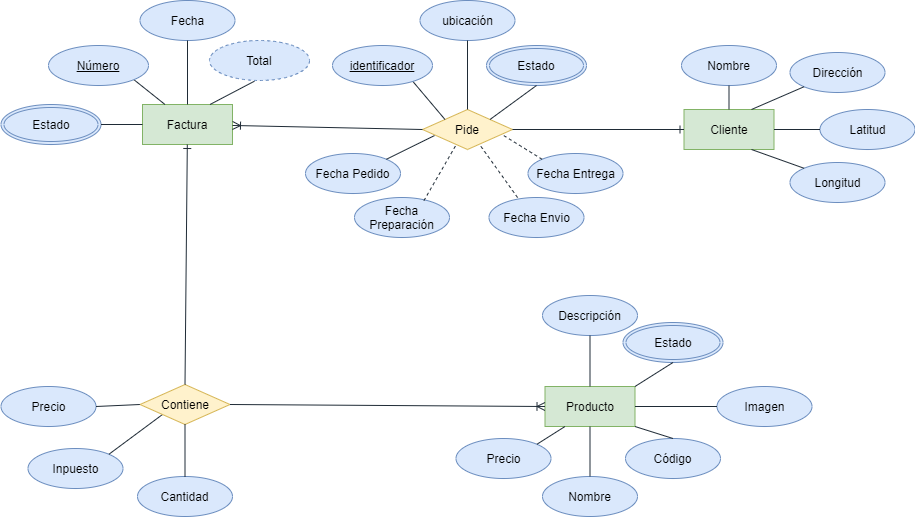

The diagram above was exported from draw.io. Its source (the exported page's mxGraphModel, read from the mxfile embedded in the PNG):
<mxGraphModel dx="1334" dy="610" grid="0" gridSize="10" guides="1" tooltips="1" connect="1" arrows="1" fold="1" page="0" pageScale="1" pageWidth="827" pageHeight="1169" math="0" shadow="0">
  <root>
    <mxCell id="0" />
    <mxCell id="1" parent="0" />
    <mxCell id="qJPjXlZKOS_gk1pewsb4-1" value="Cliente" style="whiteSpace=wrap;html=1;align=center;fillColor=#d5e8d4;strokeColor=#82b366;" parent="1" vertex="1">
      <mxGeometry x="724.5" y="220" width="90" height="40" as="geometry" />
    </mxCell>
    <mxCell id="qJPjXlZKOS_gk1pewsb4-5" value="Nombre" style="ellipse;whiteSpace=wrap;html=1;align=center;fillColor=#dae8fc;strokeColor=#6c8ebf;" parent="1" vertex="1">
      <mxGeometry x="722" y="156" width="95" height="40" as="geometry" />
    </mxCell>
    <mxCell id="qJPjXlZKOS_gk1pewsb4-6" value="Dirección" style="ellipse;whiteSpace=wrap;html=1;align=center;fillColor=#dae8fc;strokeColor=#6c8ebf;" parent="1" vertex="1">
      <mxGeometry x="830.5" y="163" width="95" height="40" as="geometry" />
    </mxCell>
    <mxCell id="qJPjXlZKOS_gk1pewsb4-7" value="Latitud" style="ellipse;whiteSpace=wrap;html=1;align=center;fillColor=#dae8fc;strokeColor=#6c8ebf;" parent="1" vertex="1">
      <mxGeometry x="860.5" y="220" width="95" height="40" as="geometry" />
    </mxCell>
    <mxCell id="qJPjXlZKOS_gk1pewsb4-8" value="Longitud" style="ellipse;whiteSpace=wrap;html=1;align=center;fillColor=#dae8fc;strokeColor=#6c8ebf;" parent="1" vertex="1">
      <mxGeometry x="830.5" y="273" width="95" height="40" as="geometry" />
    </mxCell>
    <mxCell id="qJPjXlZKOS_gk1pewsb4-9" value="" style="endArrow=none;html=1;entryX=0.5;entryY=1;entryDx=0;entryDy=0;exitX=0.5;exitY=0;exitDx=0;exitDy=0;fillColor=#647687;strokeColor=#1F2B36;" parent="1" source="qJPjXlZKOS_gk1pewsb4-1" target="qJPjXlZKOS_gk1pewsb4-5" edge="1">
      <mxGeometry width="50" height="50" relative="1" as="geometry">
        <mxPoint x="474.5" y="440" as="sourcePoint" />
        <mxPoint x="524.5" y="390" as="targetPoint" />
      </mxGeometry>
    </mxCell>
    <mxCell id="qJPjXlZKOS_gk1pewsb4-10" value="" style="endArrow=none;html=1;entryX=0;entryY=1;entryDx=0;entryDy=0;exitX=0.75;exitY=0;exitDx=0;exitDy=0;fillColor=#647687;strokeColor=#1F2B36;" parent="1" source="qJPjXlZKOS_gk1pewsb4-1" target="qJPjXlZKOS_gk1pewsb4-6" edge="1">
      <mxGeometry width="50" height="50" relative="1" as="geometry">
        <mxPoint x="779.5" y="230" as="sourcePoint" />
        <mxPoint x="779.5" y="160" as="targetPoint" />
      </mxGeometry>
    </mxCell>
    <mxCell id="qJPjXlZKOS_gk1pewsb4-11" value="" style="endArrow=none;html=1;entryX=0;entryY=0.5;entryDx=0;entryDy=0;exitX=1;exitY=0.5;exitDx=0;exitDy=0;fillColor=#647687;strokeColor=#1F2B36;" parent="1" source="qJPjXlZKOS_gk1pewsb4-1" target="qJPjXlZKOS_gk1pewsb4-7" edge="1">
      <mxGeometry width="50" height="50" relative="1" as="geometry">
        <mxPoint x="834.5" y="250" as="sourcePoint" />
        <mxPoint x="789.5" y="170" as="targetPoint" />
      </mxGeometry>
    </mxCell>
    <mxCell id="qJPjXlZKOS_gk1pewsb4-12" value="" style="endArrow=none;html=1;entryX=0.75;entryY=1;entryDx=0;entryDy=0;exitX=0;exitY=0;exitDx=0;exitDy=0;fillColor=#647687;strokeColor=#1F2B36;" parent="1" source="qJPjXlZKOS_gk1pewsb4-8" target="qJPjXlZKOS_gk1pewsb4-1" edge="1">
      <mxGeometry width="50" height="50" relative="1" as="geometry">
        <mxPoint x="799.5" y="250" as="sourcePoint" />
        <mxPoint x="799.5" y="180" as="targetPoint" />
      </mxGeometry>
    </mxCell>
    <mxCell id="qJPjXlZKOS_gk1pewsb4-13" value="Pide" style="shape=rhombus;perimeter=rhombusPerimeter;whiteSpace=wrap;html=1;align=center;fillColor=#fff2cc;strokeColor=#d6b656;" parent="1" vertex="1">
      <mxGeometry x="463" y="220" width="90" height="40" as="geometry" />
    </mxCell>
    <mxCell id="qJPjXlZKOS_gk1pewsb4-28" value="Factura" style="whiteSpace=wrap;html=1;align=center;fillColor=#d5e8d4;strokeColor=#82b366;" parent="1" vertex="1">
      <mxGeometry x="183" y="215" width="90" height="40" as="geometry" />
    </mxCell>
    <mxCell id="qJPjXlZKOS_gk1pewsb4-30" value="Fecha" style="ellipse;whiteSpace=wrap;html=1;align=center;fillColor=#dae8fc;strokeColor=#6c8ebf;" parent="1" vertex="1">
      <mxGeometry x="180.5" y="111" width="95" height="40" as="geometry" />
    </mxCell>
    <mxCell id="qJPjXlZKOS_gk1pewsb4-31" value="Inpuesto" style="ellipse;whiteSpace=wrap;html=1;align=center;fillColor=#dae8fc;strokeColor=#6c8ebf;" parent="1" vertex="1">
      <mxGeometry x="68.5" y="559" width="95" height="40" as="geometry" />
    </mxCell>
    <mxCell id="qJPjXlZKOS_gk1pewsb4-34" value="" style="endArrow=none;html=1;entryX=0.5;entryY=1;entryDx=0;entryDy=0;exitX=0.5;exitY=0;exitDx=0;exitDy=0;fillColor=#647687;strokeColor=#1F2B36;" parent="1" source="qJPjXlZKOS_gk1pewsb4-28" target="qJPjXlZKOS_gk1pewsb4-30" edge="1">
      <mxGeometry width="50" height="50" relative="1" as="geometry">
        <mxPoint x="721" y="490" as="sourcePoint" />
        <mxPoint x="721" y="420" as="targetPoint" />
      </mxGeometry>
    </mxCell>
    <mxCell id="qJPjXlZKOS_gk1pewsb4-35" value="" style="endArrow=none;html=1;entryX=1;entryY=0;entryDx=0;entryDy=0;fillColor=#647687;strokeColor=#1F2B36;exitX=0;exitY=1;exitDx=0;exitDy=0;" parent="1" source="qJPjXlZKOS_gk1pewsb4-80" target="qJPjXlZKOS_gk1pewsb4-31" edge="1">
      <mxGeometry width="50" height="50" relative="1" as="geometry">
        <mxPoint x="268.5" y="567" as="sourcePoint" />
        <mxPoint x="662.5" y="453" as="targetPoint" />
      </mxGeometry>
    </mxCell>
    <mxCell id="qJPjXlZKOS_gk1pewsb4-36" value="" style="endArrow=none;html=1;entryX=0.75;entryY=0;entryDx=0;entryDy=0;fillColor=#647687;strokeColor=#1F2B36;exitX=0.449;exitY=1.018;exitDx=0;exitDy=0;exitPerimeter=0;" parent="1" source="qJPjXlZKOS_gk1pewsb4-123" target="qJPjXlZKOS_gk1pewsb4-28" edge="1">
      <mxGeometry width="50" height="50" relative="1" as="geometry">
        <mxPoint x="313" y="183" as="sourcePoint" />
        <mxPoint x="741" y="440" as="targetPoint" />
      </mxGeometry>
    </mxCell>
    <mxCell id="qJPjXlZKOS_gk1pewsb4-41" value="Precio" style="ellipse;whiteSpace=wrap;html=1;align=center;fillColor=#dae8fc;strokeColor=#6c8ebf;" parent="1" vertex="1">
      <mxGeometry x="41.5" y="497" width="95" height="40" as="geometry" />
    </mxCell>
    <mxCell id="qJPjXlZKOS_gk1pewsb4-45" value="" style="endArrow=none;html=1;entryX=0;entryY=0.5;entryDx=0;entryDy=0;fillColor=#647687;strokeColor=#1F2B36;exitX=1;exitY=0.5;exitDx=0;exitDy=0;" parent="1" source="qJPjXlZKOS_gk1pewsb4-41" target="qJPjXlZKOS_gk1pewsb4-80" edge="1">
      <mxGeometry width="50" height="50" relative="1" as="geometry">
        <mxPoint x="198.5" y="589" as="sourcePoint" />
        <mxPoint x="268" y="579" as="targetPoint" />
      </mxGeometry>
    </mxCell>
    <mxCell id="qJPjXlZKOS_gk1pewsb4-46" value="Fecha Pedido" style="ellipse;whiteSpace=wrap;html=1;align=center;fillColor=#dae8fc;strokeColor=#6c8ebf;" parent="1" vertex="1">
      <mxGeometry x="346" y="264" width="95" height="40" as="geometry" />
    </mxCell>
    <mxCell id="qJPjXlZKOS_gk1pewsb4-47" value="" style="endArrow=none;html=1;exitX=1;exitY=0;exitDx=0;exitDy=0;entryX=0.133;entryY=0.652;entryDx=0;entryDy=0;fillColor=#647687;strokeColor=#1F2B36;entryPerimeter=0;" parent="1" source="qJPjXlZKOS_gk1pewsb4-46" target="qJPjXlZKOS_gk1pewsb4-13" edge="1">
      <mxGeometry width="50" height="50" relative="1" as="geometry">
        <mxPoint x="177.5" y="285" as="sourcePoint" />
        <mxPoint x="355" y="225" as="targetPoint" />
      </mxGeometry>
    </mxCell>
    <mxCell id="qJPjXlZKOS_gk1pewsb4-49" value="Fecha Preparación" style="ellipse;whiteSpace=wrap;html=1;align=center;fillColor=#dae8fc;strokeColor=#6c8ebf;" parent="1" vertex="1">
      <mxGeometry x="395" y="308" width="95" height="40" as="geometry" />
    </mxCell>
    <mxCell id="qJPjXlZKOS_gk1pewsb4-50" value="Fecha Envio" style="ellipse;whiteSpace=wrap;html=1;align=center;fillColor=#dae8fc;strokeColor=#6c8ebf;" parent="1" vertex="1">
      <mxGeometry x="529.5" y="308" width="95" height="40" as="geometry" />
    </mxCell>
    <mxCell id="qJPjXlZKOS_gk1pewsb4-51" value="Estado" style="ellipse;shape=doubleEllipse;margin=3;whiteSpace=wrap;html=1;align=center;fillColor=#dae8fc;strokeColor=#6c8ebf;" parent="1" vertex="1">
      <mxGeometry x="527" y="156" width="100" height="40" as="geometry" />
    </mxCell>
    <mxCell id="qJPjXlZKOS_gk1pewsb4-52" value="" style="endArrow=none;html=1;entryX=1;entryY=0;entryDx=0;entryDy=0;exitX=0.5;exitY=1;exitDx=0;exitDy=0;fillColor=#647687;strokeColor=#1F2B36;" parent="1" source="qJPjXlZKOS_gk1pewsb4-51" target="qJPjXlZKOS_gk1pewsb4-13" edge="1">
      <mxGeometry width="50" height="50" relative="1" as="geometry">
        <mxPoint x="275" y="255" as="sourcePoint" />
        <mxPoint x="377.5" y="225" as="targetPoint" />
      </mxGeometry>
    </mxCell>
    <mxCell id="qJPjXlZKOS_gk1pewsb4-53" value="Fecha Entrega" style="ellipse;whiteSpace=wrap;html=1;align=center;fillColor=#dae8fc;strokeColor=#6c8ebf;" parent="1" vertex="1">
      <mxGeometry x="568.5" y="264" width="95" height="40" as="geometry" />
    </mxCell>
    <mxCell id="qJPjXlZKOS_gk1pewsb4-54" value="" style="endArrow=none;html=1;exitX=0.731;exitY=0.077;exitDx=0;exitDy=0;fillColor=#647687;strokeColor=#1F2B36;dashed=1;entryX=0.372;entryY=0.889;entryDx=0;entryDy=0;entryPerimeter=0;exitPerimeter=0;" parent="1" source="qJPjXlZKOS_gk1pewsb4-49" target="qJPjXlZKOS_gk1pewsb4-13" edge="1">
      <mxGeometry width="50" height="50" relative="1" as="geometry">
        <mxPoint x="365" y="185" as="sourcePoint" />
        <mxPoint x="501" y="257" as="targetPoint" />
      </mxGeometry>
    </mxCell>
    <mxCell id="qJPjXlZKOS_gk1pewsb4-55" value="" style="endArrow=none;html=1;entryX=0.639;entryY=0.891;entryDx=0;entryDy=0;fillColor=#647687;strokeColor=#1F2B36;dashed=1;entryPerimeter=0;exitX=0.301;exitY=0.002;exitDx=0;exitDy=0;exitPerimeter=0;" parent="1" source="qJPjXlZKOS_gk1pewsb4-50" target="qJPjXlZKOS_gk1pewsb4-13" edge="1">
      <mxGeometry width="50" height="50" relative="1" as="geometry">
        <mxPoint x="375" y="195" as="sourcePoint" />
        <mxPoint x="310" y="245" as="targetPoint" />
      </mxGeometry>
    </mxCell>
    <mxCell id="qJPjXlZKOS_gk1pewsb4-56" value="" style="endArrow=none;html=1;exitX=0;exitY=0;exitDx=0;exitDy=0;entryX=0.885;entryY=0.627;entryDx=0;entryDy=0;fillColor=#647687;strokeColor=#1F2B36;dashed=1;entryPerimeter=0;" parent="1" source="qJPjXlZKOS_gk1pewsb4-53" target="qJPjXlZKOS_gk1pewsb4-13" edge="1">
      <mxGeometry width="50" height="50" relative="1" as="geometry">
        <mxPoint x="385" y="205" as="sourcePoint" />
        <mxPoint x="332.5" y="265" as="targetPoint" />
      </mxGeometry>
    </mxCell>
    <mxCell id="qJPjXlZKOS_gk1pewsb4-64" value="Producto" style="whiteSpace=wrap;html=1;align=center;fillColor=#d5e8d4;strokeColor=#82b366;" parent="1" vertex="1">
      <mxGeometry x="585.5" y="497" width="90" height="40" as="geometry" />
    </mxCell>
    <mxCell id="qJPjXlZKOS_gk1pewsb4-67" value="Descripción" style="ellipse;whiteSpace=wrap;html=1;align=center;fillColor=#dae8fc;strokeColor=#6c8ebf;" parent="1" vertex="1">
      <mxGeometry x="583" y="406" width="95" height="40" as="geometry" />
    </mxCell>
    <mxCell id="qJPjXlZKOS_gk1pewsb4-68" value="Imagen" style="ellipse;whiteSpace=wrap;html=1;align=center;fillColor=#dae8fc;strokeColor=#6c8ebf;" parent="1" vertex="1">
      <mxGeometry x="757.5" y="497" width="95" height="40" as="geometry" />
    </mxCell>
    <mxCell id="qJPjXlZKOS_gk1pewsb4-69" value="Estado" style="ellipse;shape=doubleEllipse;margin=3;whiteSpace=wrap;html=1;align=center;fillColor=#dae8fc;strokeColor=#6c8ebf;" parent="1" vertex="1">
      <mxGeometry x="663.5" y="433" width="100" height="40" as="geometry" />
    </mxCell>
    <mxCell id="qJPjXlZKOS_gk1pewsb4-70" value="" style="endArrow=none;html=1;entryX=1;entryY=0;entryDx=0;entryDy=0;exitX=0.5;exitY=1;exitDx=0;exitDy=0;fillColor=#647687;strokeColor=#1F2B36;" parent="1" source="qJPjXlZKOS_gk1pewsb4-69" target="qJPjXlZKOS_gk1pewsb4-64" edge="1">
      <mxGeometry width="50" height="50" relative="1" as="geometry">
        <mxPoint x="550.5" y="527" as="sourcePoint" />
        <mxPoint x="595.5" y="527" as="targetPoint" />
      </mxGeometry>
    </mxCell>
    <mxCell id="qJPjXlZKOS_gk1pewsb4-71" value="Precio" style="ellipse;whiteSpace=wrap;html=1;align=center;fillColor=#dae8fc;strokeColor=#6c8ebf;" parent="1" vertex="1">
      <mxGeometry x="496.5" y="549" width="95" height="40" as="geometry" />
    </mxCell>
    <mxCell id="qJPjXlZKOS_gk1pewsb4-72" value="" style="endArrow=none;html=1;entryX=0.5;entryY=0;entryDx=0;entryDy=0;fillColor=#647687;strokeColor=#1F2B36;" parent="1" source="qJPjXlZKOS_gk1pewsb4-67" target="qJPjXlZKOS_gk1pewsb4-64" edge="1">
      <mxGeometry width="50" height="50" relative="1" as="geometry">
        <mxPoint x="640.5" y="457" as="sourcePoint" />
        <mxPoint x="640.5" y="507" as="targetPoint" />
      </mxGeometry>
    </mxCell>
    <mxCell id="qJPjXlZKOS_gk1pewsb4-73" value="" style="endArrow=none;html=1;exitX=0;exitY=0.5;exitDx=0;exitDy=0;entryX=1;entryY=0.5;entryDx=0;entryDy=0;fillColor=#647687;strokeColor=#1F2B36;" parent="1" source="qJPjXlZKOS_gk1pewsb4-68" target="qJPjXlZKOS_gk1pewsb4-64" edge="1">
      <mxGeometry width="50" height="50" relative="1" as="geometry">
        <mxPoint x="650.5" y="467" as="sourcePoint" />
        <mxPoint x="650.5" y="517" as="targetPoint" />
      </mxGeometry>
    </mxCell>
    <mxCell id="qJPjXlZKOS_gk1pewsb4-74" value="" style="endArrow=none;html=1;exitX=1;exitY=0;exitDx=0;exitDy=0;entryX=0.222;entryY=1;entryDx=0;entryDy=0;entryPerimeter=0;fillColor=#647687;strokeColor=#1F2B36;" parent="1" source="qJPjXlZKOS_gk1pewsb4-71" target="qJPjXlZKOS_gk1pewsb4-64" edge="1">
      <mxGeometry width="50" height="50" relative="1" as="geometry">
        <mxPoint x="660.5" y="477" as="sourcePoint" />
        <mxPoint x="660.5" y="527" as="targetPoint" />
      </mxGeometry>
    </mxCell>
    <mxCell id="qJPjXlZKOS_gk1pewsb4-80" value="Contiene" style="shape=rhombus;perimeter=rhombusPerimeter;whiteSpace=wrap;html=1;align=center;fillColor=#fff2cc;strokeColor=#d6b656;" parent="1" vertex="1">
      <mxGeometry x="180.5" y="495" width="90" height="40" as="geometry" />
    </mxCell>
    <mxCell id="qJPjXlZKOS_gk1pewsb4-90" value="" style="fontSize=12;html=1;endArrow=ERoneToMany;fillColor=#647687;strokeColor=#1F2B36;exitX=1;exitY=0.5;exitDx=0;exitDy=0;entryX=0;entryY=0.5;entryDx=0;entryDy=0;" parent="1" source="qJPjXlZKOS_gk1pewsb4-80" target="qJPjXlZKOS_gk1pewsb4-64" edge="1">
      <mxGeometry width="100" height="100" relative="1" as="geometry">
        <mxPoint x="290.5" y="469" as="sourcePoint" />
        <mxPoint x="631.5" y="530" as="targetPoint" />
      </mxGeometry>
    </mxCell>
    <mxCell id="qJPjXlZKOS_gk1pewsb4-94" value="" style="fontSize=12;html=1;endArrow=ERone;endFill=1;entryX=0;entryY=0.5;entryDx=0;entryDy=0;fillColor=#647687;strokeColor=#1F2B36;exitX=1;exitY=0.5;exitDx=0;exitDy=0;" parent="1" source="qJPjXlZKOS_gk1pewsb4-13" target="qJPjXlZKOS_gk1pewsb4-1" edge="1">
      <mxGeometry width="100" height="100" relative="1" as="geometry">
        <mxPoint x="606" y="160" as="sourcePoint" />
        <mxPoint x="498.5" y="379" as="targetPoint" />
      </mxGeometry>
    </mxCell>
    <mxCell id="qJPjXlZKOS_gk1pewsb4-99" value="" style="fontSize=12;html=1;endArrow=ERone;endFill=1;fillColor=#647687;strokeColor=#1F2B36;exitX=0.5;exitY=0;exitDx=0;exitDy=0;" parent="1" source="qJPjXlZKOS_gk1pewsb4-80" target="qJPjXlZKOS_gk1pewsb4-28" edge="1">
      <mxGeometry width="100" height="100" relative="1" as="geometry">
        <mxPoint x="303" y="658" as="sourcePoint" />
        <mxPoint x="248" y="543" as="targetPoint" />
      </mxGeometry>
    </mxCell>
    <mxCell id="qJPjXlZKOS_gk1pewsb4-104" value="Cantidad" style="ellipse;whiteSpace=wrap;html=1;align=center;fillColor=#dae8fc;strokeColor=#6c8ebf;" parent="1" vertex="1">
      <mxGeometry x="178" y="587" width="95" height="40" as="geometry" />
    </mxCell>
    <mxCell id="qJPjXlZKOS_gk1pewsb4-105" value="" style="endArrow=none;html=1;entryX=0.5;entryY=1;entryDx=0;entryDy=0;exitX=0.5;exitY=0;exitDx=0;exitDy=0;fillColor=#647687;strokeColor=#1F2B36;" parent="1" source="qJPjXlZKOS_gk1pewsb4-104" target="qJPjXlZKOS_gk1pewsb4-80" edge="1">
      <mxGeometry width="50" height="50" relative="1" as="geometry">
        <mxPoint x="174.5" y="603" as="sourcePoint" />
        <mxPoint x="247" y="586" as="targetPoint" />
      </mxGeometry>
    </mxCell>
    <mxCell id="qJPjXlZKOS_gk1pewsb4-106" value="Estado" style="ellipse;shape=doubleEllipse;margin=3;whiteSpace=wrap;html=1;align=center;fillColor=#dae8fc;strokeColor=#6c8ebf;" parent="1" vertex="1">
      <mxGeometry x="41.5" y="215" width="100" height="40" as="geometry" />
    </mxCell>
    <mxCell id="qJPjXlZKOS_gk1pewsb4-107" value="" style="endArrow=none;html=1;entryX=1;entryY=0.5;entryDx=0;entryDy=0;fillColor=#647687;strokeColor=#1F2B36;exitX=0;exitY=0.5;exitDx=0;exitDy=0;" parent="1" source="qJPjXlZKOS_gk1pewsb4-28" target="qJPjXlZKOS_gk1pewsb4-106" edge="1">
      <mxGeometry width="50" height="50" relative="1" as="geometry">
        <mxPoint x="646" y="550" as="sourcePoint" />
        <mxPoint x="810.0906075556995" y="464.21676274225547" as="targetPoint" />
      </mxGeometry>
    </mxCell>
    <mxCell id="qJPjXlZKOS_gk1pewsb4-108" value="Nombre" style="ellipse;whiteSpace=wrap;html=1;align=center;fillColor=#dae8fc;strokeColor=#6c8ebf;" parent="1" vertex="1">
      <mxGeometry x="583" y="587" width="95" height="40" as="geometry" />
    </mxCell>
    <mxCell id="qJPjXlZKOS_gk1pewsb4-109" value="" style="endArrow=none;html=1;entryX=0.5;entryY=0;entryDx=0;entryDy=0;exitX=0.5;exitY=1;exitDx=0;exitDy=0;fillColor=#647687;strokeColor=#1F2B36;" parent="1" source="qJPjXlZKOS_gk1pewsb4-64" target="qJPjXlZKOS_gk1pewsb4-108" edge="1">
      <mxGeometry width="50" height="50" relative="1" as="geometry">
        <mxPoint x="640.5" y="457" as="sourcePoint" />
        <mxPoint x="640.5" y="507" as="targetPoint" />
      </mxGeometry>
    </mxCell>
    <mxCell id="qJPjXlZKOS_gk1pewsb4-114" value="" style="endArrow=none;html=1;entryX=0.25;entryY=0;entryDx=0;entryDy=0;exitX=1;exitY=1;exitDx=0;exitDy=0;fillColor=#647687;strokeColor=#1F2B36;" parent="1" source="qJPjXlZKOS_gk1pewsb4-115" target="qJPjXlZKOS_gk1pewsb4-28" edge="1">
      <mxGeometry width="50" height="50" relative="1" as="geometry">
        <mxPoint x="636.9093924443341" y="540.78323725773" as="sourcePoint" />
        <mxPoint x="743.5" y="530" as="targetPoint" />
      </mxGeometry>
    </mxCell>
    <mxCell id="qJPjXlZKOS_gk1pewsb4-115" value="Número" style="ellipse;whiteSpace=wrap;html=1;align=center;fontStyle=4;fillColor=#dae8fc;strokeColor=#6c8ebf;" parent="1" vertex="1">
      <mxGeometry x="89" y="156" width="100" height="40" as="geometry" />
    </mxCell>
    <mxCell id="qJPjXlZKOS_gk1pewsb4-116" value="Código" style="ellipse;whiteSpace=wrap;html=1;align=center;fillColor=#dae8fc;strokeColor=#6c8ebf;" parent="1" vertex="1">
      <mxGeometry x="666" y="549" width="95" height="40" as="geometry" />
    </mxCell>
    <mxCell id="qJPjXlZKOS_gk1pewsb4-117" value="" style="endArrow=none;html=1;exitX=0.5;exitY=0;exitDx=0;exitDy=0;entryX=1;entryY=1;entryDx=0;entryDy=0;fillColor=#647687;strokeColor=#1F2B36;" parent="1" source="qJPjXlZKOS_gk1pewsb4-116" target="qJPjXlZKOS_gk1pewsb4-64" edge="1">
      <mxGeometry width="50" height="50" relative="1" as="geometry">
        <mxPoint x="571.4093924443287" y="572.7832372577325" as="sourcePoint" />
        <mxPoint x="615.48" y="547" as="targetPoint" />
      </mxGeometry>
    </mxCell>
    <mxCell id="qJPjXlZKOS_gk1pewsb4-119" value="" style="endArrow=none;html=1;entryX=0;entryY=0;entryDx=0;entryDy=0;fillColor=#647687;strokeColor=#1F2B36;exitX=0.5;exitY=0;exitDx=0;exitDy=0;" parent="1" source="qJPjXlZKOS_gk1pewsb4-122" target="qJPjXlZKOS_gk1pewsb4-13" edge="1">
      <mxGeometry width="50" height="50" relative="1" as="geometry">
        <mxPoint x="438" y="320" as="sourcePoint" />
        <mxPoint x="377.5" y="265" as="targetPoint" />
      </mxGeometry>
    </mxCell>
    <mxCell id="qJPjXlZKOS_gk1pewsb4-122" value="identificador" style="ellipse;whiteSpace=wrap;html=1;align=center;fontStyle=4;fillColor=#dae8fc;strokeColor=#6c8ebf;" parent="1" vertex="1">
      <mxGeometry x="373" y="156" width="100" height="40" as="geometry" />
    </mxCell>
    <mxCell id="qJPjXlZKOS_gk1pewsb4-123" value="Total" style="ellipse;whiteSpace=wrap;html=1;align=center;dashed=1;fillColor=#dae8fc;strokeColor=#6c8ebf;" parent="1" vertex="1">
      <mxGeometry x="250" y="151" width="100" height="40" as="geometry" />
    </mxCell>
    <mxCell id="Zgpghv77IcH-yOnha5jZ-1" value="" style="fontSize=12;html=1;endArrow=ERoneToMany;fillColor=#647687;strokeColor=#1F2B36;exitX=0;exitY=0.5;exitDx=0;exitDy=0;" edge="1" parent="1" source="qJPjXlZKOS_gk1pewsb4-13" target="qJPjXlZKOS_gk1pewsb4-28">
      <mxGeometry width="100" height="100" relative="1" as="geometry">
        <mxPoint x="303" y="463" as="sourcePoint" />
        <mxPoint x="303" y="533" as="targetPoint" />
      </mxGeometry>
    </mxCell>
    <mxCell id="Zgpghv77IcH-yOnha5jZ-5" value="ubicación" style="ellipse;whiteSpace=wrap;html=1;align=center;fillColor=#dae8fc;strokeColor=#6c8ebf;" vertex="1" parent="1">
      <mxGeometry x="460.5" y="111" width="95" height="40" as="geometry" />
    </mxCell>
    <mxCell id="Zgpghv77IcH-yOnha5jZ-6" value="" style="endArrow=none;html=1;exitX=0.5;exitY=1;exitDx=0;exitDy=0;entryX=0.5;entryY=0;entryDx=0;entryDy=0;fillColor=#647687;strokeColor=#1F2B36;" edge="1" parent="1" source="Zgpghv77IcH-yOnha5jZ-5" target="qJPjXlZKOS_gk1pewsb4-13">
      <mxGeometry width="50" height="50" relative="1" as="geometry">
        <mxPoint x="432.0622897895803" y="279.847227197165" as="sourcePoint" />
        <mxPoint x="495.5" y="260" as="targetPoint" />
      </mxGeometry>
    </mxCell>
  </root>
</mxGraphModel>